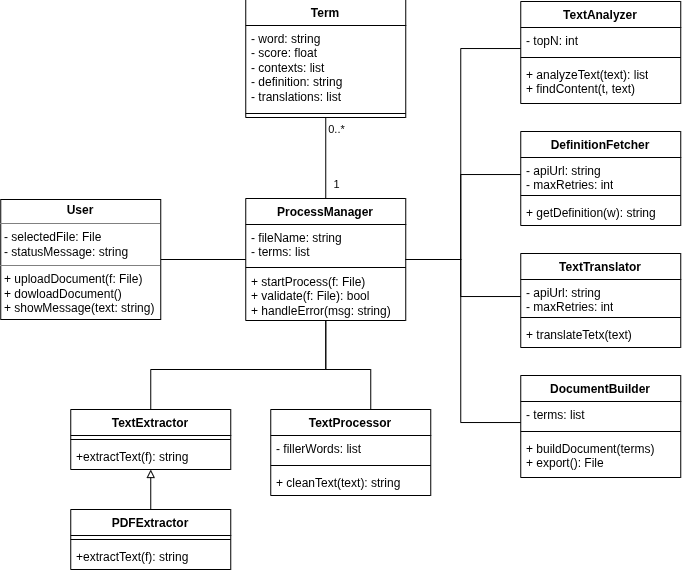

The diagram above was exported from draw.io. Its source (the exported page's mxGraphModel, read from the mxfile embedded in the PNG):
<mxGraphModel dx="808" dy="494" grid="1" gridSize="10" guides="1" tooltips="1" connect="1" arrows="1" fold="1" page="1" pageScale="1" pageWidth="850" pageHeight="1100" math="0" shadow="0">
  <root>
    <mxCell id="0" />
    <mxCell id="1" parent="0" />
    <mxCell id="oFqqfr5iQlQ94bYqhGww-15" edge="1" parent="1" source="oFqqfr5iQlQ94bYqhGww-14" style="edgeStyle=orthogonalEdgeStyle;rounded=0;orthogonalLoop=1;jettySize=auto;html=1;endArrow=none;endFill=0;" target="GgB-guOeWCavPErbs3xG-5">
      <mxGeometry relative="1" as="geometry">
        <mxPoint x="620" y="520" as="targetPoint" />
      </mxGeometry>
    </mxCell>
    <mxCell id="oFqqfr5iQlQ94bYqhGww-14" parent="1" style="verticalAlign=top;align=left;overflow=fill;html=1;whiteSpace=wrap;" value="&lt;p style=&quot;margin:0px;margin-top:4px;text-align:center;&quot;&gt;&lt;b&gt;User&lt;/b&gt;&lt;/p&gt;&lt;hr size=&quot;1&quot; style=&quot;border-style:solid;&quot;&gt;&lt;p style=&quot;margin:0px;margin-left:4px;&quot;&gt;- selectedFile: File&lt;/p&gt;&lt;p style=&quot;margin:0px;margin-left:4px;&quot;&gt;- statusMessage: string&lt;/p&gt;&lt;hr size=&quot;1&quot; style=&quot;border-style:solid;&quot;&gt;&lt;p style=&quot;margin:0px;margin-left:4px;&quot;&gt;+ uploadDocument(f: File)&lt;/p&gt;&lt;p style=&quot;margin:0px;margin-left:4px;&quot;&gt;+ dowloadDocument()&lt;/p&gt;&lt;p style=&quot;margin:0px;margin-left:4px;&quot;&gt;+ showMessage(text: string)&lt;/p&gt;" vertex="1">
      <mxGeometry height="120" width="160" x="20" y="510" as="geometry" />
    </mxCell>
    <mxCell id="GgB-guOeWCavPErbs3xG-27" edge="1" parent="1" source="GgB-guOeWCavPErbs3xG-5" style="edgeStyle=orthogonalEdgeStyle;rounded=0;orthogonalLoop=1;jettySize=auto;html=1;endArrow=none;endFill=0;" target="GgB-guOeWCavPErbs3xG-17">
      <mxGeometry relative="1" as="geometry">
        <Array as="points">
          <mxPoint x="345.06" y="680" />
          <mxPoint x="170" y="680" />
        </Array>
      </mxGeometry>
    </mxCell>
    <mxCell id="GgB-guOeWCavPErbs3xG-32" edge="1" parent="1" source="GgB-guOeWCavPErbs3xG-5" style="edgeStyle=orthogonalEdgeStyle;rounded=0;orthogonalLoop=1;jettySize=auto;html=1;endArrow=none;endFill=0;" target="GgB-guOeWCavPErbs3xG-28">
      <mxGeometry relative="1" as="geometry">
        <Array as="points">
          <mxPoint x="345" y="680" />
          <mxPoint x="390" y="680" />
        </Array>
      </mxGeometry>
    </mxCell>
    <mxCell id="GgB-guOeWCavPErbs3xG-50" edge="1" parent="1" source="GgB-guOeWCavPErbs3xG-5" style="edgeStyle=orthogonalEdgeStyle;rounded=0;orthogonalLoop=1;jettySize=auto;html=1;endArrow=none;endFill=0;" target="GgB-guOeWCavPErbs3xG-33">
      <mxGeometry relative="1" as="geometry">
        <Array as="points">
          <mxPoint x="480" y="570" />
          <mxPoint x="480" y="359" />
        </Array>
      </mxGeometry>
    </mxCell>
    <mxCell id="GgB-guOeWCavPErbs3xG-51" edge="1" parent="1" source="GgB-guOeWCavPErbs3xG-5" style="edgeStyle=orthogonalEdgeStyle;rounded=0;orthogonalLoop=1;jettySize=auto;html=1;endArrow=none;endFill=0;" target="GgB-guOeWCavPErbs3xG-37">
      <mxGeometry relative="1" as="geometry">
        <Array as="points">
          <mxPoint x="480" y="570" />
          <mxPoint x="480" y="485" />
        </Array>
      </mxGeometry>
    </mxCell>
    <mxCell id="GgB-guOeWCavPErbs3xG-52" edge="1" parent="1" source="GgB-guOeWCavPErbs3xG-5" style="edgeStyle=orthogonalEdgeStyle;rounded=0;orthogonalLoop=1;jettySize=auto;html=1;endArrow=none;endFill=0;" target="GgB-guOeWCavPErbs3xG-41">
      <mxGeometry relative="1" as="geometry">
        <Array as="points">
          <mxPoint x="480" y="570" />
          <mxPoint x="480" y="607" />
        </Array>
      </mxGeometry>
    </mxCell>
    <mxCell id="GgB-guOeWCavPErbs3xG-53" edge="1" parent="1" source="GgB-guOeWCavPErbs3xG-5" style="edgeStyle=orthogonalEdgeStyle;rounded=0;orthogonalLoop=1;jettySize=auto;html=1;endArrow=none;endFill=0;" target="GgB-guOeWCavPErbs3xG-46">
      <mxGeometry relative="1" as="geometry">
        <Array as="points">
          <mxPoint x="480" y="570" />
          <mxPoint x="480" y="733" />
        </Array>
      </mxGeometry>
    </mxCell>
    <mxCell id="GgB-guOeWCavPErbs3xG-5" parent="1" style="swimlane;fontStyle=1;align=center;verticalAlign=top;childLayout=stackLayout;horizontal=1;startSize=26;horizontalStack=0;resizeParent=1;resizeParentMax=0;resizeLast=0;collapsible=1;marginBottom=0;whiteSpace=wrap;html=1;" value="ProcessManager" vertex="1">
      <mxGeometry height="122" width="160" x="265" y="509" as="geometry" />
    </mxCell>
    <mxCell id="GgB-guOeWCavPErbs3xG-6" parent="GgB-guOeWCavPErbs3xG-5" style="text;strokeColor=none;fillColor=none;align=left;verticalAlign=top;spacingLeft=4;spacingRight=4;overflow=hidden;rotatable=0;points=[[0,0.5],[1,0.5]];portConstraint=eastwest;whiteSpace=wrap;html=1;" value="&lt;div&gt;- fileName: string&lt;/div&gt;&lt;div&gt;- terms: list&lt;/div&gt;" vertex="1">
      <mxGeometry height="42" width="160" y="26" as="geometry" />
    </mxCell>
    <mxCell id="GgB-guOeWCavPErbs3xG-7" parent="GgB-guOeWCavPErbs3xG-5" style="line;strokeWidth=1;fillColor=none;align=left;verticalAlign=middle;spacingTop=-1;spacingLeft=3;spacingRight=3;rotatable=0;labelPosition=right;points=[];portConstraint=eastwest;strokeColor=inherit;" value="" vertex="1">
      <mxGeometry height="2" width="160" y="68" as="geometry" />
    </mxCell>
    <mxCell id="GgB-guOeWCavPErbs3xG-8" parent="GgB-guOeWCavPErbs3xG-5" style="text;strokeColor=none;fillColor=none;align=left;verticalAlign=top;spacingLeft=4;spacingRight=4;overflow=hidden;rotatable=0;points=[[0,0.5],[1,0.5]];portConstraint=eastwest;whiteSpace=wrap;html=1;" value="&lt;div&gt;+ startProcess(f: File)&lt;/div&gt;&lt;div&gt;+ validate(f: File): bool&lt;/div&gt;&lt;div&gt;+ handleError(msg: string)&lt;/div&gt;" vertex="1">
      <mxGeometry height="52" width="160" y="70" as="geometry" />
    </mxCell>
    <mxCell id="GgB-guOeWCavPErbs3xG-14" edge="1" parent="1" source="GgB-guOeWCavPErbs3xG-10" style="edgeStyle=orthogonalEdgeStyle;rounded=0;orthogonalLoop=1;jettySize=auto;html=1;endArrow=none;endFill=0;" target="GgB-guOeWCavPErbs3xG-5">
      <mxGeometry relative="1" as="geometry" />
    </mxCell>
    <mxCell id="GgB-guOeWCavPErbs3xG-21" connectable="0" parent="GgB-guOeWCavPErbs3xG-14" style="edgeLabel;html=1;align=center;verticalAlign=middle;resizable=0;points=[];" value="0..*" vertex="1">
      <mxGeometry relative="1" x="-0.7037" y="-1" as="geometry">
        <mxPoint x="11" as="offset" />
      </mxGeometry>
    </mxCell>
    <mxCell id="GgB-guOeWCavPErbs3xG-22" connectable="0" parent="GgB-guOeWCavPErbs3xG-14" style="edgeLabel;html=1;align=center;verticalAlign=middle;resizable=0;points=[];" value="1" vertex="1">
      <mxGeometry relative="1" x="0.6461" as="geometry">
        <mxPoint x="10" as="offset" />
      </mxGeometry>
    </mxCell>
    <mxCell id="GgB-guOeWCavPErbs3xG-10" parent="1" style="swimlane;fontStyle=1;align=center;verticalAlign=top;childLayout=stackLayout;horizontal=1;startSize=26;horizontalStack=0;resizeParent=1;resizeParentMax=0;resizeLast=0;collapsible=1;marginBottom=0;whiteSpace=wrap;html=1;" value="Term" vertex="1">
      <mxGeometry height="118" width="160" x="265" y="310" as="geometry" />
    </mxCell>
    <mxCell id="GgB-guOeWCavPErbs3xG-11" parent="GgB-guOeWCavPErbs3xG-10" style="text;strokeColor=none;fillColor=none;align=left;verticalAlign=top;spacingLeft=4;spacingRight=4;overflow=hidden;rotatable=0;points=[[0,0.5],[1,0.5]];portConstraint=eastwest;whiteSpace=wrap;html=1;" value="&lt;div&gt;- word: string&lt;/div&gt;&lt;div&gt;- score: float&lt;/div&gt;&lt;div&gt;- contexts: list&lt;/div&gt;&lt;div&gt;- definition: string&lt;/div&gt;&lt;div&gt;- translations: list&lt;/div&gt;" vertex="1">
      <mxGeometry height="84" width="160" y="26" as="geometry" />
    </mxCell>
    <mxCell id="GgB-guOeWCavPErbs3xG-12" parent="GgB-guOeWCavPErbs3xG-10" style="line;strokeWidth=1;fillColor=none;align=left;verticalAlign=middle;spacingTop=-1;spacingLeft=3;spacingRight=3;rotatable=0;labelPosition=right;points=[];portConstraint=eastwest;strokeColor=inherit;" value="" vertex="1">
      <mxGeometry height="8" width="160" y="110" as="geometry" />
    </mxCell>
    <mxCell id="GgB-guOeWCavPErbs3xG-17" parent="1" style="swimlane;fontStyle=1;align=center;verticalAlign=top;childLayout=stackLayout;horizontal=1;startSize=26;horizontalStack=0;resizeParent=1;resizeParentMax=0;resizeLast=0;collapsible=1;marginBottom=0;whiteSpace=wrap;html=1;" value="TextExtractor" vertex="1">
      <mxGeometry height="60" width="160" x="90" y="720" as="geometry" />
    </mxCell>
    <mxCell id="GgB-guOeWCavPErbs3xG-19" parent="GgB-guOeWCavPErbs3xG-17" style="line;strokeWidth=1;fillColor=none;align=left;verticalAlign=middle;spacingTop=-1;spacingLeft=3;spacingRight=3;rotatable=0;labelPosition=right;points=[];portConstraint=eastwest;strokeColor=inherit;" value="" vertex="1">
      <mxGeometry height="8" width="160" y="26" as="geometry" />
    </mxCell>
    <mxCell id="GgB-guOeWCavPErbs3xG-20" parent="GgB-guOeWCavPErbs3xG-17" style="text;strokeColor=none;fillColor=none;align=left;verticalAlign=top;spacingLeft=4;spacingRight=4;overflow=hidden;rotatable=0;points=[[0,0.5],[1,0.5]];portConstraint=eastwest;whiteSpace=wrap;html=1;" value="+extractText(f): string" vertex="1">
      <mxGeometry height="26" width="160" y="34" as="geometry" />
    </mxCell>
    <mxCell id="GgB-guOeWCavPErbs3xG-26" edge="1" parent="1" source="GgB-guOeWCavPErbs3xG-23" style="edgeStyle=orthogonalEdgeStyle;rounded=0;orthogonalLoop=1;jettySize=auto;html=1;endArrow=block;endFill=0;" target="GgB-guOeWCavPErbs3xG-17">
      <mxGeometry relative="1" as="geometry" />
    </mxCell>
    <mxCell id="GgB-guOeWCavPErbs3xG-23" parent="1" style="swimlane;fontStyle=1;align=center;verticalAlign=top;childLayout=stackLayout;horizontal=1;startSize=26;horizontalStack=0;resizeParent=1;resizeParentMax=0;resizeLast=0;collapsible=1;marginBottom=0;whiteSpace=wrap;html=1;" value="PDFExtractor" vertex="1">
      <mxGeometry height="60" width="160" x="90" y="820" as="geometry" />
    </mxCell>
    <mxCell id="GgB-guOeWCavPErbs3xG-24" parent="GgB-guOeWCavPErbs3xG-23" style="line;strokeWidth=1;fillColor=none;align=left;verticalAlign=middle;spacingTop=-1;spacingLeft=3;spacingRight=3;rotatable=0;labelPosition=right;points=[];portConstraint=eastwest;strokeColor=inherit;" value="" vertex="1">
      <mxGeometry height="8" width="160" y="26" as="geometry" />
    </mxCell>
    <mxCell id="GgB-guOeWCavPErbs3xG-25" parent="GgB-guOeWCavPErbs3xG-23" style="text;strokeColor=none;fillColor=none;align=left;verticalAlign=top;spacingLeft=4;spacingRight=4;overflow=hidden;rotatable=0;points=[[0,0.5],[1,0.5]];portConstraint=eastwest;whiteSpace=wrap;html=1;" value="+extractText(f): string" vertex="1">
      <mxGeometry height="26" width="160" y="34" as="geometry" />
    </mxCell>
    <mxCell id="GgB-guOeWCavPErbs3xG-28" parent="1" style="swimlane;fontStyle=1;align=center;verticalAlign=top;childLayout=stackLayout;horizontal=1;startSize=26;horizontalStack=0;resizeParent=1;resizeParentMax=0;resizeLast=0;collapsible=1;marginBottom=0;whiteSpace=wrap;html=1;" value="TextProcessor" vertex="1">
      <mxGeometry height="86" width="160" x="290" y="720" as="geometry" />
    </mxCell>
    <mxCell id="GgB-guOeWCavPErbs3xG-29" parent="GgB-guOeWCavPErbs3xG-28" style="text;strokeColor=none;fillColor=none;align=left;verticalAlign=top;spacingLeft=4;spacingRight=4;overflow=hidden;rotatable=0;points=[[0,0.5],[1,0.5]];portConstraint=eastwest;whiteSpace=wrap;html=1;" value="- fillerWords: list" vertex="1">
      <mxGeometry height="26" width="160" y="26" as="geometry" />
    </mxCell>
    <mxCell id="GgB-guOeWCavPErbs3xG-30" parent="GgB-guOeWCavPErbs3xG-28" style="line;strokeWidth=1;fillColor=none;align=left;verticalAlign=middle;spacingTop=-1;spacingLeft=3;spacingRight=3;rotatable=0;labelPosition=right;points=[];portConstraint=eastwest;strokeColor=inherit;" value="" vertex="1">
      <mxGeometry height="8" width="160" y="52" as="geometry" />
    </mxCell>
    <mxCell id="GgB-guOeWCavPErbs3xG-31" parent="GgB-guOeWCavPErbs3xG-28" style="text;strokeColor=none;fillColor=none;align=left;verticalAlign=top;spacingLeft=4;spacingRight=4;overflow=hidden;rotatable=0;points=[[0,0.5],[1,0.5]];portConstraint=eastwest;whiteSpace=wrap;html=1;" value="+ cleanText(text): string" vertex="1">
      <mxGeometry height="26" width="160" y="60" as="geometry" />
    </mxCell>
    <mxCell id="GgB-guOeWCavPErbs3xG-33" parent="1" style="swimlane;fontStyle=1;align=center;verticalAlign=top;childLayout=stackLayout;horizontal=1;startSize=26;horizontalStack=0;resizeParent=1;resizeParentMax=0;resizeLast=0;collapsible=1;marginBottom=0;whiteSpace=wrap;html=1;" value="TextAnalyzer" vertex="1">
      <mxGeometry height="102" width="160" x="540" y="312" as="geometry" />
    </mxCell>
    <mxCell id="GgB-guOeWCavPErbs3xG-34" parent="GgB-guOeWCavPErbs3xG-33" style="text;strokeColor=none;fillColor=none;align=left;verticalAlign=top;spacingLeft=4;spacingRight=4;overflow=hidden;rotatable=0;points=[[0,0.5],[1,0.5]];portConstraint=eastwest;whiteSpace=wrap;html=1;" value="- topN: int" vertex="1">
      <mxGeometry height="26" width="160" y="26" as="geometry" />
    </mxCell>
    <mxCell id="GgB-guOeWCavPErbs3xG-35" parent="GgB-guOeWCavPErbs3xG-33" style="line;strokeWidth=1;fillColor=none;align=left;verticalAlign=middle;spacingTop=-1;spacingLeft=3;spacingRight=3;rotatable=0;labelPosition=right;points=[];portConstraint=eastwest;strokeColor=inherit;" value="" vertex="1">
      <mxGeometry height="8" width="160" y="52" as="geometry" />
    </mxCell>
    <mxCell id="GgB-guOeWCavPErbs3xG-36" parent="GgB-guOeWCavPErbs3xG-33" style="text;strokeColor=none;fillColor=none;align=left;verticalAlign=top;spacingLeft=4;spacingRight=4;overflow=hidden;rotatable=0;points=[[0,0.5],[1,0.5]];portConstraint=eastwest;whiteSpace=wrap;html=1;" value="+ analyzeText(text): list&lt;div&gt;+ findContent(t, text)&lt;/div&gt;" vertex="1">
      <mxGeometry height="42" width="160" y="60" as="geometry" />
    </mxCell>
    <mxCell id="GgB-guOeWCavPErbs3xG-37" parent="1" style="swimlane;fontStyle=1;align=center;verticalAlign=top;childLayout=stackLayout;horizontal=1;startSize=26;horizontalStack=0;resizeParent=1;resizeParentMax=0;resizeLast=0;collapsible=1;marginBottom=0;whiteSpace=wrap;html=1;" value="DefinitionFetcher" vertex="1">
      <mxGeometry height="94" width="160" x="540" y="442" as="geometry" />
    </mxCell>
    <mxCell id="GgB-guOeWCavPErbs3xG-38" parent="GgB-guOeWCavPErbs3xG-37" style="text;strokeColor=none;fillColor=none;align=left;verticalAlign=top;spacingLeft=4;spacingRight=4;overflow=hidden;rotatable=0;points=[[0,0.5],[1,0.5]];portConstraint=eastwest;whiteSpace=wrap;html=1;" value="- apiUrl: string&lt;div&gt;- maxRetries: int&lt;/div&gt;" vertex="1">
      <mxGeometry height="34" width="160" y="26" as="geometry" />
    </mxCell>
    <mxCell id="GgB-guOeWCavPErbs3xG-39" parent="GgB-guOeWCavPErbs3xG-37" style="line;strokeWidth=1;fillColor=none;align=left;verticalAlign=middle;spacingTop=-1;spacingLeft=3;spacingRight=3;rotatable=0;labelPosition=right;points=[];portConstraint=eastwest;strokeColor=inherit;" value="" vertex="1">
      <mxGeometry height="8" width="160" y="60" as="geometry" />
    </mxCell>
    <mxCell id="GgB-guOeWCavPErbs3xG-40" parent="GgB-guOeWCavPErbs3xG-37" style="text;strokeColor=none;fillColor=none;align=left;verticalAlign=top;spacingLeft=4;spacingRight=4;overflow=hidden;rotatable=0;points=[[0,0.5],[1,0.5]];portConstraint=eastwest;whiteSpace=wrap;html=1;" value="+ getDefinition(w): string" vertex="1">
      <mxGeometry height="26" width="160" y="68" as="geometry" />
    </mxCell>
    <mxCell id="GgB-guOeWCavPErbs3xG-41" parent="1" style="swimlane;fontStyle=1;align=center;verticalAlign=top;childLayout=stackLayout;horizontal=1;startSize=26;horizontalStack=0;resizeParent=1;resizeParentMax=0;resizeLast=0;collapsible=1;marginBottom=0;whiteSpace=wrap;html=1;" value="TextTranslator" vertex="1">
      <mxGeometry height="94" width="160" x="540" y="564" as="geometry">
        <mxRectangle height="30" width="120" x="580" y="570" as="alternateBounds" />
      </mxGeometry>
    </mxCell>
    <mxCell id="GgB-guOeWCavPErbs3xG-42" parent="GgB-guOeWCavPErbs3xG-41" style="text;strokeColor=none;fillColor=none;align=left;verticalAlign=top;spacingLeft=4;spacingRight=4;overflow=hidden;rotatable=0;points=[[0,0.5],[1,0.5]];portConstraint=eastwest;whiteSpace=wrap;html=1;" value="- apiUrl: string&lt;div&gt;- maxRetries: int&lt;/div&gt;" vertex="1">
      <mxGeometry height="34" width="160" y="26" as="geometry" />
    </mxCell>
    <mxCell id="GgB-guOeWCavPErbs3xG-43" parent="GgB-guOeWCavPErbs3xG-41" style="line;strokeWidth=1;fillColor=none;align=left;verticalAlign=middle;spacingTop=-1;spacingLeft=3;spacingRight=3;rotatable=0;labelPosition=right;points=[];portConstraint=eastwest;strokeColor=inherit;" value="" vertex="1">
      <mxGeometry height="8" width="160" y="60" as="geometry" />
    </mxCell>
    <mxCell id="GgB-guOeWCavPErbs3xG-44" parent="GgB-guOeWCavPErbs3xG-41" style="text;strokeColor=none;fillColor=none;align=left;verticalAlign=top;spacingLeft=4;spacingRight=4;overflow=hidden;rotatable=0;points=[[0,0.5],[1,0.5]];portConstraint=eastwest;whiteSpace=wrap;html=1;" value="+ translateTetx(text)" vertex="1">
      <mxGeometry height="26" width="160" y="68" as="geometry" />
    </mxCell>
    <mxCell id="GgB-guOeWCavPErbs3xG-46" parent="1" style="swimlane;fontStyle=1;align=center;verticalAlign=top;childLayout=stackLayout;horizontal=1;startSize=26;horizontalStack=0;resizeParent=1;resizeParentMax=0;resizeLast=0;collapsible=1;marginBottom=0;whiteSpace=wrap;html=1;" value="DocumentBuilder" vertex="1">
      <mxGeometry height="102" width="160" x="540" y="686" as="geometry" />
    </mxCell>
    <mxCell id="GgB-guOeWCavPErbs3xG-47" parent="GgB-guOeWCavPErbs3xG-46" style="text;strokeColor=none;fillColor=none;align=left;verticalAlign=top;spacingLeft=4;spacingRight=4;overflow=hidden;rotatable=0;points=[[0,0.5],[1,0.5]];portConstraint=eastwest;whiteSpace=wrap;html=1;" value="- terms: list" vertex="1">
      <mxGeometry height="26" width="160" y="26" as="geometry" />
    </mxCell>
    <mxCell id="GgB-guOeWCavPErbs3xG-48" parent="GgB-guOeWCavPErbs3xG-46" style="line;strokeWidth=1;fillColor=none;align=left;verticalAlign=middle;spacingTop=-1;spacingLeft=3;spacingRight=3;rotatable=0;labelPosition=right;points=[];portConstraint=eastwest;strokeColor=inherit;" value="" vertex="1">
      <mxGeometry height="8" width="160" y="52" as="geometry" />
    </mxCell>
    <mxCell id="GgB-guOeWCavPErbs3xG-49" parent="GgB-guOeWCavPErbs3xG-46" style="text;strokeColor=none;fillColor=none;align=left;verticalAlign=top;spacingLeft=4;spacingRight=4;overflow=hidden;rotatable=0;points=[[0,0.5],[1,0.5]];portConstraint=eastwest;whiteSpace=wrap;html=1;" value="+ buildDocument(terms)&lt;div&gt;+ export(): File&lt;/div&gt;" vertex="1">
      <mxGeometry height="42" width="160" y="60" as="geometry" />
    </mxCell>
  </root>
</mxGraphModel>